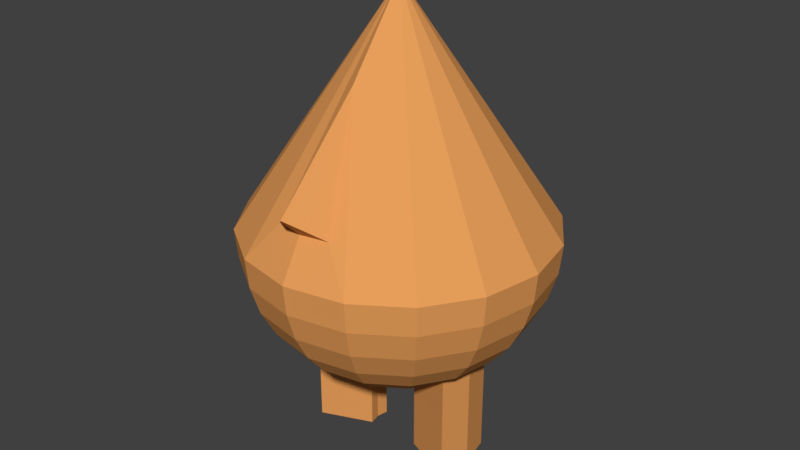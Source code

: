 # Source: flamey.blend  (saved by Blender 2.78.0; exported with 4.5.12 LTS)
import bpy
from mathutils import Matrix  # noqa: F401  (used for matrix-valued properties, if any)

bpy.ops.wm.read_factory_settings(use_empty=True)
scene = bpy.context.scene
scene.name = 'Scene'

# ---- collections
col_collection_1 = bpy.data.collections.new('Collection 1'); scene.collection.children.link(col_collection_1)

# ---- materials (node trees are filled in below, after node groups)
mat_material = bpy.data.materials.new('Material')
mat_material.alpha_threshold = 0.0
mat_material.use_transparent_shadow = False
mat_material.diffuse_color = (0.8, 0.3419, 0.1033, 1.0)
mat_material.roughness = 0.5
mat_material.specular_intensity = 0.0

# ---- material node trees

# ---- world
world_world = bpy.data.worlds.new('World'); scene.world = world_world
world_world.color = (0.05088, 0.05088, 0.05088)
world_world.use_sun_shadow = False
world_world.sun_shadow_jitter_overblur = 0.0
world_world.cycles.sampling_method = 'MANUAL'

# ---- meshes
me_sphere = bpy.data.meshes.new('Sphere')
me_sphere.from_pydata([(0.0, 1.539, -1.0), (0.0, 1.157, -0.9239), (0.0, 0.9838, -0.8315), (0.0, 0.7079, -0.5556), (0.0, 0.6155, -0.3827), (0.0, 0.5586, -0.1951), (0.3827, 1.539, -0.9239), (0.3753, 1.344, -0.9061), (0.3536, 1.157, -0.8536), (0.3182, 0.9838, -0.7682), (0.2706, 0.8323, -0.6533), (0.2126, 0.7079, -0.5133), (0.1464, 0.6155, -0.3536), (0.07466, 0.5586, -0.1802), (0.7071, 1.539, -0.7071), (0.6935, 1.344, -0.6935), (0.6533, 1.157, -0.6533), (0.5879, 0.9838, -0.5879), (0.5, 0.8323, -0.5), (0.3928, 0.7079, -0.3928), (0.2706, 0.6155, -0.2706), (0.1379, 0.5586, -0.1379), (0.9239, 1.539, -0.3827), (0.9061, 1.344, -0.3753), (0.8536, 1.157, -0.3536), (0.7682, 0.9838, -0.3182), (0.6533, 0.8323, -0.2706), (0.5133, 0.7079, -0.2126), (0.3536, 0.6155, -0.1464), (0.1802, 0.5586, -0.07466), (1.0, 1.539, 3.747e-07), (0.9808, 1.344, 3.237e-07), (0.9239, 1.157, 3.915e-07), (0.8315, 0.9838, 3.692e-07), (0.7071, 0.8323, 3.61e-07), (0.5556, 0.7079, 3.515e-07), (0.1951, 0.5586, 3.208e-07), (0.9239, 1.539, 0.3827), (0.9061, 1.344, 0.3753), (0.8536, 1.157, 0.3536), (0.7682, 0.9838, 0.3182), (0.6533, 0.8323, 0.2706), (0.5133, 0.7079, 0.2126), (0.3536, 0.6155, 0.1464), (0.1802, 0.5586, 0.07466), (0.7071, 1.539, 0.7071), (0.6935, 1.344, 0.6935), (0.6533, 1.157, 0.6533), (0.5879, 0.9838, 0.5879), (0.5, 0.8323, 0.5), (0.3928, 0.7079, 0.3928), (0.2706, 0.6155, 0.2706), (0.1379, 0.5586, 0.138), (0.3827, 1.539, 0.9239), (0.3753, 1.344, 0.9061), (0.3536, 1.157, 0.8536), (0.3182, 0.9838, 0.7682), (0.2706, 0.8323, 0.6533), (0.2126, 0.7079, 0.5133), (0.1464, 0.6155, 0.3536), (0.07466, 0.5586, 0.1802), (-2.329e-07, 1.539, 1.0), (-1.435e-07, 1.344, 0.9808), (-2.627e-07, 1.157, 0.9239), (-2.329e-07, 0.9838, 0.8315), (-8.392e-08, 0.8323, 0.7071), (-1.584e-07, 0.7079, 0.5556), (-1.733e-07, 0.6155, 0.3827), (-5.412e-08, 0.5586, 0.1951), (-0.3827, 1.539, 0.9239), (-0.3753, 1.344, 0.9061), (-0.3536, 1.157, 0.8536), (-0.3182, 0.9838, 0.7682), (-0.2706, 0.8323, 0.6533), (-0.2126, 0.7079, 0.5133), (-0.1464, 0.6155, 0.3536), (-0.07466, 0.5586, 0.1802), (-0.7071, 1.539, 0.7071), (-0.6935, 1.344, 0.6935), (-0.6533, 1.157, 0.6533), (-0.5879, 0.9838, 0.5879), (-0.5, 0.8323, 0.5), (-0.3928, 0.7079, 0.3928), (-0.2706, 0.6155, 0.2706), (-0.1379, 0.5586, 0.1379), (-0.9239, 1.539, 0.3827), (-0.9061, 1.344, 0.3753), (-0.8536, 1.157, 0.3536), (-0.7682, 0.9838, 0.3182), (-0.6533, 0.8323, 0.2706), (-0.5133, 0.7079, 0.2126), (-0.3536, 0.6155, 0.1464), (-0.1802, 0.5586, 0.07466), (-1.0, 1.539, -1.319e-07), (-0.9808, 1.344, -4.156e-09), (-0.9239, 1.157, -1.152e-07), (-0.8315, 0.9838, -1.374e-07), (-0.7071, 0.8323, 4.803e-08), (-0.5556, 0.7079, 3.856e-08), (-0.1951, 0.5586, 2.388e-07), (-0.9239, 1.539, -0.3827), (-0.9061, 1.344, -0.3753), (-0.8536, 1.157, -0.3536), (-0.7682, 0.9838, -0.3182), (-0.6533, 0.8323, -0.2706), (-0.5133, 0.7079, -0.2126), (-0.3536, 0.6155, -0.1464), (-0.1802, 0.5586, -0.07466), (-0.7071, 1.539, -0.7071), (-0.6935, 1.344, -0.6935), (-0.6533, 1.157, -0.6533), (-0.5879, 0.9838, -0.5879), (-0.5, 0.8323, -0.5), (-0.3928, 0.7079, -0.3928), (-0.2706, 0.6155, -0.2706), (-0.1379, 0.5586, -0.1379), (-0.3827, 1.539, -0.9239), (-0.3753, 1.344, -0.9061), (-0.3536, 1.157, -0.8536), (-0.3182, 0.9838, -0.7682), (-0.2706, 0.8323, -0.6533), (-0.2126, 0.7079, -0.5133), (-0.1464, 0.6155, -0.3536), (-0.07466, 0.5586, -0.1802), (3.929e-07, 1.344, -0.9808), (3.184e-07, 0.8323, -0.7071), (0.0, 0.5394, 3.023e-07), (0.0, 3.04, -1.329e-07), (0.1863, 1.796, 0.8151), (1.27e-07, 1.796, 0.8522), (-0.1863, 1.796, 0.8151), (5.353e-08, 2.53, 0.3941), (2.126e-07, 1.933, 0.9873), (0.5133, 1.073e-06, -0.2126), (0.3536, 1.073e-06, -0.1464), (0.1802, 1.073e-06, -0.07466), (0.5556, 1.073e-06, 3.228e-07), (0.1951, 1.073e-06, 2.856e-07), (0.5133, 1.073e-06, 0.2126), (0.3536, 1.073e-06, 0.1464), (0.1802, 1.073e-06, 0.07466), (-0.5133, 1.073e-06, 0.2126), (-0.3536, 1.073e-06, 0.1464), (-0.1802, 1.073e-06, 0.07466), (-0.5556, 1.073e-06, 9.902e-09), (-0.1951, 1.073e-06, 2.036e-07), (-0.5133, 1.073e-06, -0.2126), (-0.3536, 1.073e-06, -0.1464), (-0.1802, 1.073e-06, -0.07466)], [], [(1, 124, 7, 8), (2, 1, 8, 9), (125, 2, 9, 10), (3, 125, 10, 11), (4, 3, 11, 12), (5, 4, 12, 13), (126, 5, 13), (124, 0, 6, 7), (126, 13, 21), (7, 6, 14, 15), (8, 7, 15, 16), (9, 8, 16, 17), (10, 9, 17, 18), (11, 10, 18, 19), (12, 11, 19, 20), (13, 12, 20, 21), (19, 18, 26, 27), (20, 19, 27, 28), (21, 20, 28, 29), (126, 21, 29), (15, 14, 22, 23), (16, 15, 23, 24), (17, 16, 24, 25), (18, 17, 25, 26), (24, 23, 31, 32), (25, 24, 32, 33), (26, 25, 33, 34), (27, 26, 34, 35), (43, 44, 140, 139), (29, 28, 134, 135), (126, 29, 36), (23, 22, 30, 31), (36, 29, 135, 137), (42, 43, 139, 138), (126, 36, 44), (31, 30, 37, 38), (32, 31, 38, 39), (33, 32, 39, 40), (34, 33, 40, 41), (35, 34, 41, 42), (39, 38, 46, 47), (40, 39, 47, 48), (41, 40, 48, 49), (42, 41, 49, 50), (43, 42, 50, 51), (44, 43, 51, 52), (126, 44, 52), (38, 37, 45, 46), (51, 50, 58, 59), (52, 51, 59, 60), (126, 52, 60), (46, 45, 53, 54), (47, 46, 54, 55), (48, 47, 55, 56), (49, 48, 56, 57), (50, 49, 57, 58), (56, 55, 63, 64), (57, 56, 64, 65), (58, 57, 65, 66), (59, 58, 66, 67), (60, 59, 67, 68), (126, 60, 68), (54, 53, 61, 62), (55, 54, 62, 63), (68, 67, 75, 76), (126, 68, 76), (62, 61, 69, 70), (63, 62, 70, 71), (64, 63, 71, 72), (65, 64, 72, 73), (66, 65, 73, 74), (67, 66, 74, 75), (72, 71, 79, 80), (73, 72, 80, 81), (74, 73, 81, 82), (75, 74, 82, 83), (76, 75, 83, 84), (126, 76, 84), (70, 69, 77, 78), (71, 70, 78, 79), (84, 83, 91, 92), (126, 84, 92), (78, 77, 85, 86), (79, 78, 86, 87), (80, 79, 87, 88), (81, 80, 88, 89), (82, 81, 89, 90), (83, 82, 90, 91), (89, 88, 96, 97), (90, 89, 97, 98), (99, 92, 143, 145), (28, 27, 133, 134), (126, 92, 99), (86, 85, 93, 94), (87, 86, 94, 95), (88, 87, 95, 96), (126, 99, 107), (94, 93, 100, 101), (95, 94, 101, 102), (96, 95, 102, 103), (97, 96, 103, 104), (98, 97, 104, 105), (27, 35, 136, 133), (90, 98, 144, 141), (105, 104, 112, 113), (106, 105, 113, 114), (107, 106, 114, 115), (126, 107, 115), (101, 100, 108, 109), (102, 101, 109, 110), (103, 102, 110, 111), (104, 103, 111, 112), (109, 108, 116, 117), (110, 109, 117, 118), (111, 110, 118, 119), (112, 111, 119, 120), (113, 112, 120, 121), (114, 113, 121, 122), (115, 114, 122, 123), (126, 115, 123), (121, 120, 125, 3), (122, 121, 3, 4), (123, 122, 4, 5), (126, 123, 5), (117, 116, 0, 124), (118, 117, 124, 1), (119, 118, 1, 2), (120, 119, 2, 125), (0, 127, 6), (6, 127, 14), (14, 127, 22), (22, 127, 30), (30, 127, 37), (37, 127, 45), (45, 127, 53), (69, 61, 129, 130), (127, 69, 130, 131), (69, 127, 77), (77, 127, 85), (85, 127, 93), (93, 127, 100), (100, 127, 108), (108, 127, 116), (116, 127, 0), (0, 6, 14, 22, 30, 37, 45, 53, 61, 69, 77, 85, 93, 100, 108, 116), (130, 129, 132), (129, 128, 132), (61, 53, 128, 129), (53, 127, 131, 128), (128, 131, 132), (131, 130, 132), (134, 139, 137), (142, 147, 145), (91, 90, 141, 142), (105, 106, 147, 146), (98, 105, 146, 144), (92, 91, 142, 143), (106, 107, 148, 147), (35, 42, 138, 136), (107, 99, 145, 148), (44, 36, 137, 140), (134, 133, 136), (136, 138, 139), (139, 140, 137), (137, 135, 134), (134, 136, 139), (142, 141, 144), (144, 146, 147), (147, 148, 145), (145, 143, 142), (142, 144, 147)])
me_sphere.materials.append(mat_material)
me_sphere.use_remesh_preserve_volume = False
me_sphere.use_remesh_preserve_attributes = False
me_sphere.use_mirror_vertex_groups = False
me_sphere.update()

# ---- objects
ob_sphere = bpy.data.objects.new('Sphere', me_sphere)

# ---- transforms, parenting, visibility, modifiers, constraints
ob_sphere.location = (0.0, 0.0, 0.0)
ob_sphere.rotation_euler = (1.571, 0.0, 0.0)
ob_sphere.lineart.crease_threshold = 0.0

# ---- collection membership
col_collection_1.objects.link(ob_sphere)

# ---- scene / render settings (as saved in the file)
scene.frame_start = 1; scene.frame_end = 250; scene.frame_set(1)
scene.render.engine = 'BLENDER_EEVEE_NEXT'
scene.render.resolution_percentage = 50
scene.render.dither_intensity = 0.0
scene.cycles.use_denoising = False
scene.cycles.samples = 128
scene.cycles.sampling_pattern = 'TABULATED_SOBOL'
scene.cycles.light_sampling_threshold = 0.0
scene.cycles.use_adaptive_sampling = False
scene.cycles.use_light_tree = False
scene.cycles.blur_glossy = 0.0
scene.cycles.sample_clamp_indirect = 0.0
scene.view_settings.view_transform = 'Standard'
bpy.context.view_layer.update()

# ---- added for rendering (the .blend has no active camera and no usable light): camera, sun
cam_auto = bpy.data.cameras.new('AutoCamera')
cam_auto.lens = 50.0
cam_auto.sensor_width = 36.0
cam_auto.clip_end = 1000.0
ob_auto_camera = bpy.data.objects.new('AutoCamera', cam_auto)
scene.collection.objects.link(ob_auto_camera)
ob_auto_camera.location = (3.84187, -4.61025, 4.59354)
ob_auto_camera.rotation_euler = (1.09748, -7.21219e-08, 0.694738)
scene.camera = ob_auto_camera
light_auto_sun = bpy.data.lights.new('AutoSun', 'SUN')
light_auto_sun.energy = 3.0
light_auto_sun.angle = 0.0523599
ob_auto_sun = bpy.data.objects.new('AutoSun', light_auto_sun)
scene.collection.objects.link(ob_auto_sun)
ob_auto_sun.rotation_euler = (0.872665, 0.174533, 0.523599)
bpy.context.view_layer.update()
